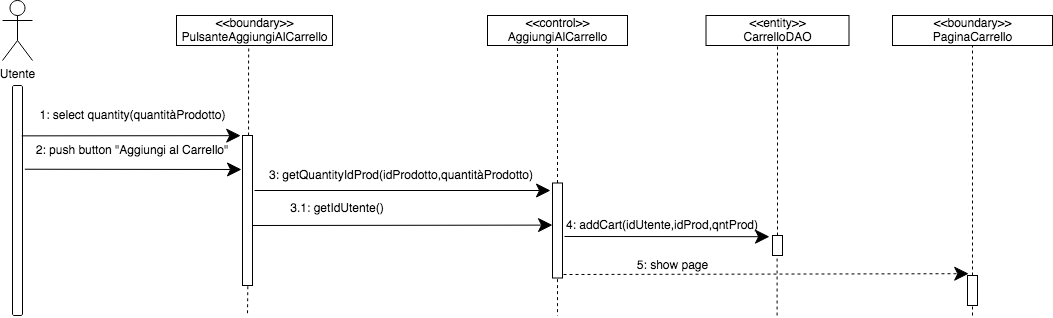

The diagram above was exported from draw.io. Its source (the exported page's mxGraphModel, read from the mxfile embedded in the PNG):
<mxGraphModel dx="975" dy="577" grid="1" gridSize="10" guides="1" tooltips="1" connect="1" arrows="1" fold="1" page="1" pageScale="1" pageWidth="827" pageHeight="1169" math="0" shadow="0">
  <root>
    <mxCell id="0" />
    <mxCell id="1" parent="0" />
    <mxCell id="CcJ4rSHBO9rAn4vY1qrG-1" value="Utente" style="shape=umlActor;verticalLabelPosition=bottom;verticalAlign=top;html=1;outlineConnect=0;" parent="1" vertex="1">
      <mxGeometry x="240" y="45" width="30" height="60" as="geometry" />
    </mxCell>
    <mxCell id="CcJ4rSHBO9rAn4vY1qrG-6" value="" style="html=1;points=[];perimeter=orthogonalPerimeter;rounded=1;" parent="1" vertex="1">
      <mxGeometry x="250" y="130" width="10" height="230" as="geometry" />
    </mxCell>
    <mxCell id="CcJ4rSHBO9rAn4vY1qrG-9" value="&lt;div&gt;&amp;lt;&amp;lt;boundary&amp;gt;&amp;gt;&lt;/div&gt;&lt;div&gt;PulsanteAggiungiAlCarrello&lt;br&gt;&lt;/div&gt;" style="html=1;rounded=0;" parent="1" vertex="1">
      <mxGeometry x="414" y="60" width="156" height="30" as="geometry" />
    </mxCell>
    <mxCell id="CcJ4rSHBO9rAn4vY1qrG-12" value="" style="edgeStyle=orthogonalEdgeStyle;orthogonalLoop=1;jettySize=auto;html=1;strokeColor=#000000;rounded=0;dashed=1;endArrow=none;endFill=0;entryX=0.463;entryY=1.08;entryDx=0;entryDy=0;entryPerimeter=0;" parent="1" source="CcJ4rSHBO9rAn4vY1qrG-10" target="CcJ4rSHBO9rAn4vY1qrG-9" edge="1">
      <mxGeometry relative="1" as="geometry">
        <Array as="points">
          <mxPoint x="486" y="110" />
          <mxPoint x="486" y="110" />
        </Array>
      </mxGeometry>
    </mxCell>
    <mxCell id="CcJ4rSHBO9rAn4vY1qrG-19" value="" style="edgeStyle=orthogonalEdgeStyle;rounded=0;orthogonalLoop=1;jettySize=auto;html=1;dashed=1;endArrow=none;endFill=0;strokeColor=#000000;exitX=0.533;exitY=1.005;exitDx=0;exitDy=0;exitPerimeter=0;" parent="1" source="CcJ4rSHBO9rAn4vY1qrG-10" edge="1">
      <mxGeometry relative="1" as="geometry">
        <mxPoint x="485" y="360" as="targetPoint" />
      </mxGeometry>
    </mxCell>
    <mxCell id="CcJ4rSHBO9rAn4vY1qrG-10" value="" style="html=1;points=[];perimeter=orthogonalPerimeter;rounded=0;arcSize=50;" parent="1" vertex="1">
      <mxGeometry x="480" y="180" width="10" height="150" as="geometry" />
    </mxCell>
    <mxCell id="CcJ4rSHBO9rAn4vY1qrG-20" value="&lt;div&gt;&amp;lt;&amp;lt;control&amp;gt;&amp;gt;&lt;/div&gt;AggiungiAlCarrello" style="html=1;rounded=0;" parent="1" vertex="1">
      <mxGeometry x="725" y="60" width="140" height="30" as="geometry" />
    </mxCell>
    <mxCell id="CcJ4rSHBO9rAn4vY1qrG-21" value="&lt;div&gt;&amp;lt;&amp;lt;boundary&amp;gt;&amp;gt;&lt;/div&gt;&lt;div&gt;PaginaCarrello&lt;br&gt;&lt;/div&gt;" style="html=1;rounded=0;" parent="1" vertex="1">
      <mxGeometry x="1130" y="60" width="160" height="30" as="geometry" />
    </mxCell>
    <mxCell id="CcJ4rSHBO9rAn4vY1qrG-27" value="" style="endArrow=classic;endFill=1;endSize=12;html=1;strokeColor=#000000;exitX=0.921;exitY=0.219;exitDx=0;exitDy=0;exitPerimeter=0;rounded=1;entryX=-0.18;entryY=0.001;entryDx=0;entryDy=0;entryPerimeter=0;" parent="1" source="CcJ4rSHBO9rAn4vY1qrG-6" target="CcJ4rSHBO9rAn4vY1qrG-10" edge="1">
      <mxGeometry width="160" relative="1" as="geometry">
        <mxPoint x="290" y="180" as="sourcePoint" />
        <mxPoint x="440" y="180" as="targetPoint" />
      </mxGeometry>
    </mxCell>
    <mxCell id="CcJ4rSHBO9rAn4vY1qrG-28" value="2: push button &quot;Aggiungi al Carrello&quot;" style="text;html=1;strokeColor=none;fillColor=none;align=center;verticalAlign=middle;whiteSpace=wrap;rounded=0;dashed=1;" parent="1" vertex="1">
      <mxGeometry x="256.25" y="185" width="227.5" height="20" as="geometry" />
    </mxCell>
    <mxCell id="CcJ4rSHBO9rAn4vY1qrG-44" value="" style="endArrow=none;html=1;dashed=1;strokeColor=#000000;entryX=0.5;entryY=1;entryDx=0;entryDy=0;" parent="1" source="CcJ4rSHBO9rAn4vY1qrG-32" target="CcJ4rSHBO9rAn4vY1qrG-20" edge="1">
      <mxGeometry width="50" height="50" relative="1" as="geometry">
        <mxPoint x="655" y="230" as="sourcePoint" />
        <mxPoint x="610" y="180" as="targetPoint" />
      </mxGeometry>
    </mxCell>
    <mxCell id="CcJ4rSHBO9rAn4vY1qrG-51" value="" style="endArrow=none;html=1;dashed=1;strokeColor=#000000;exitX=0.5;exitY=1.012;exitDx=0;exitDy=0;exitPerimeter=0;" parent="1" source="CcJ4rSHBO9rAn4vY1qrG-32" edge="1">
      <mxGeometry width="50" height="50" relative="1" as="geometry">
        <mxPoint x="670" y="320" as="sourcePoint" />
        <mxPoint x="795" y="360" as="targetPoint" />
      </mxGeometry>
    </mxCell>
    <mxCell id="MaDgwZRoLFrVz0o0WALn-1" value="&lt;div&gt;&amp;lt;&amp;lt;entity&amp;gt;&amp;gt;&lt;/div&gt;&lt;div&gt;CarrelloDAO&lt;br&gt;&lt;/div&gt;" style="html=1;rounded=0;" parent="1" vertex="1">
      <mxGeometry x="943.5" y="60" width="143" height="30" as="geometry" />
    </mxCell>
    <mxCell id="MaDgwZRoLFrVz0o0WALn-2" value="" style="endArrow=none;html=1;dashed=1;strokeColor=#000000;entryX=0.5;entryY=1;entryDx=0;entryDy=0;exitX=0.5;exitY=0;exitDx=0;exitDy=0;exitPerimeter=0;" parent="1" edge="1" target="MaDgwZRoLFrVz0o0WALn-1" source="MaDgwZRoLFrVz0o0WALn-3">
      <mxGeometry width="50" height="50" relative="1" as="geometry">
        <mxPoint x="1015" y="248" as="sourcePoint" />
        <mxPoint x="1010" y="91" as="targetPoint" />
        <Array as="points" />
      </mxGeometry>
    </mxCell>
    <mxCell id="MaDgwZRoLFrVz0o0WALn-3" value="" style="html=1;points=[];perimeter=orthogonalPerimeter;rounded=0;arcSize=50;" parent="1" vertex="1">
      <mxGeometry x="1010" y="280" width="10" height="20" as="geometry" />
    </mxCell>
    <mxCell id="MaDgwZRoLFrVz0o0WALn-7" style="edgeStyle=orthogonalEdgeStyle;rounded=0;orthogonalLoop=1;jettySize=auto;html=1;exitX=0.5;exitY=1;exitDx=0;exitDy=0;endArrow=classic;endFill=1;" parent="1" source="CcJ4rSHBO9rAn4vY1qrG-21" target="CcJ4rSHBO9rAn4vY1qrG-21" edge="1">
      <mxGeometry relative="1" as="geometry" />
    </mxCell>
    <mxCell id="MaDgwZRoLFrVz0o0WALn-8" value="" style="endArrow=classic;endFill=1;endSize=12;html=1;strokeColor=#000000;rounded=1;dashed=1;entryX=0.12;entryY=-0.06;entryDx=0;entryDy=0;entryPerimeter=0;" parent="1" target="e627TtZvoINq9ARy8lVZ-20" edge="1">
      <mxGeometry width="160" relative="1" as="geometry">
        <mxPoint x="801" y="319" as="sourcePoint" />
        <mxPoint x="1200" y="320" as="targetPoint" />
        <Array as="points" />
      </mxGeometry>
    </mxCell>
    <mxCell id="MaDgwZRoLFrVz0o0WALn-9" value="5: show page" style="text;html=1;align=center;verticalAlign=middle;resizable=0;points=[];autosize=1;" parent="1" vertex="1">
      <mxGeometry x="865" y="300" width="90" height="20" as="geometry" />
    </mxCell>
    <mxCell id="CcJ4rSHBO9rAn4vY1qrG-48" value="3: getQuantityIdProd(idProdotto,quantitàProdotto) " style="text;html=1;strokeColor=none;fillColor=none;align=center;verticalAlign=middle;whiteSpace=wrap;rounded=0;dashed=1;" parent="1" vertex="1">
      <mxGeometry x="483.75" y="212.5" width="310" height="15" as="geometry" />
    </mxCell>
    <mxCell id="yD7RQ8nKyKO5o9sPig0v-1" value="" style="endArrow=classic;endFill=1;endSize=12;html=1;strokeColor=#000000;rounded=1;" parent="1" edge="1">
      <mxGeometry width="160" relative="1" as="geometry">
        <mxPoint x="492" y="235" as="sourcePoint" />
        <mxPoint x="788" y="235" as="targetPoint" />
        <Array as="points" />
      </mxGeometry>
    </mxCell>
    <mxCell id="CcJ4rSHBO9rAn4vY1qrG-32" value="" style="html=1;points=[];perimeter=orthogonalPerimeter;rounded=0;arcSize=50;" parent="1" vertex="1">
      <mxGeometry x="790" y="227.5" width="10" height="95" as="geometry" />
    </mxCell>
    <mxCell id="e627TtZvoINq9ARy8lVZ-4" value="" style="endArrow=none;html=1;dashed=1;strokeColor=#000000;" edge="1" parent="1">
      <mxGeometry width="50" height="50" relative="1" as="geometry">
        <mxPoint x="1014.6" y="360" as="sourcePoint" />
        <mxPoint x="1014.6" y="300" as="targetPoint" />
        <Array as="points" />
      </mxGeometry>
    </mxCell>
    <mxCell id="e627TtZvoINq9ARy8lVZ-7" value="" style="endArrow=classic;endFill=1;endSize=12;html=1;strokeColor=#000000;rounded=1;entryX=-0.3;entryY=0.06;entryDx=0;entryDy=0;entryPerimeter=0;" edge="1" parent="1" target="MaDgwZRoLFrVz0o0WALn-3">
      <mxGeometry width="160" relative="1" as="geometry">
        <mxPoint x="802" y="281" as="sourcePoint" />
        <mxPoint x="990" y="282" as="targetPoint" />
        <Array as="points" />
      </mxGeometry>
    </mxCell>
    <mxCell id="e627TtZvoINq9ARy8lVZ-8" value="4: addCart(idUtente,idProd,qntProd) " style="text;html=1;strokeColor=none;fillColor=none;align=center;verticalAlign=middle;whiteSpace=wrap;rounded=0;dashed=1;" vertex="1" parent="1">
      <mxGeometry x="800" y="260" width="200" height="20" as="geometry" />
    </mxCell>
    <mxCell id="e627TtZvoINq9ARy8lVZ-13" value="" style="endArrow=none;html=1;dashed=1;strokeColor=#000000;entryX=0.5;entryY=1;entryDx=0;entryDy=0;" edge="1" parent="1" source="e627TtZvoINq9ARy8lVZ-20" target="CcJ4rSHBO9rAn4vY1qrG-21">
      <mxGeometry width="50" height="50" relative="1" as="geometry">
        <mxPoint x="1210" y="360" as="sourcePoint" />
        <mxPoint x="1210" y="330" as="targetPoint" />
        <Array as="points" />
      </mxGeometry>
    </mxCell>
    <mxCell id="e627TtZvoINq9ARy8lVZ-15" value="" style="endArrow=classic;endFill=1;endSize=12;html=1;strokeColor=#000000;exitX=1.233;exitY=0.364;exitDx=0;exitDy=0;exitPerimeter=0;rounded=1;" edge="1" parent="1" source="CcJ4rSHBO9rAn4vY1qrG-6">
      <mxGeometry width="160" relative="1" as="geometry">
        <mxPoint x="269.21000000000004" y="190.37" as="sourcePoint" />
        <mxPoint x="479" y="214" as="targetPoint" />
      </mxGeometry>
    </mxCell>
    <mxCell id="e627TtZvoINq9ARy8lVZ-16" value="&lt;div&gt;1: select quantity(quantitàProdotto)&lt;br&gt;&lt;/div&gt;" style="text;html=1;align=center;verticalAlign=middle;resizable=0;points=[];autosize=1;" vertex="1" parent="1">
      <mxGeometry x="270" y="150" width="200" height="20" as="geometry" />
    </mxCell>
    <mxCell id="e627TtZvoINq9ARy8lVZ-20" value="" style="html=1;points=[];perimeter=orthogonalPerimeter;rounded=0;arcSize=50;" vertex="1" parent="1">
      <mxGeometry x="1205" y="320" width="10" height="30" as="geometry" />
    </mxCell>
    <mxCell id="e627TtZvoINq9ARy8lVZ-21" value="" style="endArrow=none;html=1;dashed=1;strokeColor=#000000;entryX=0.5;entryY=1;entryDx=0;entryDy=0;" edge="1" parent="1" target="e627TtZvoINq9ARy8lVZ-20">
      <mxGeometry width="50" height="50" relative="1" as="geometry">
        <mxPoint x="1210" y="360" as="sourcePoint" />
        <mxPoint x="1210" y="90" as="targetPoint" />
        <Array as="points" />
      </mxGeometry>
    </mxCell>
    <mxCell id="e627TtZvoINq9ARy8lVZ-22" value="" style="endArrow=classic;endFill=1;endSize=12;html=1;strokeColor=#000000;rounded=1;" edge="1" parent="1">
      <mxGeometry width="160" relative="1" as="geometry">
        <mxPoint x="490" y="270" as="sourcePoint" />
        <mxPoint x="790" y="269.6" as="targetPoint" />
        <Array as="points" />
      </mxGeometry>
    </mxCell>
    <mxCell id="e627TtZvoINq9ARy8lVZ-23" value="3.1: getIdUtente() " style="text;html=1;strokeColor=none;fillColor=none;align=center;verticalAlign=middle;whiteSpace=wrap;rounded=0;dashed=1;" vertex="1" parent="1">
      <mxGeometry x="420" y="245" width="310" height="15" as="geometry" />
    </mxCell>
  </root>
</mxGraphModel>